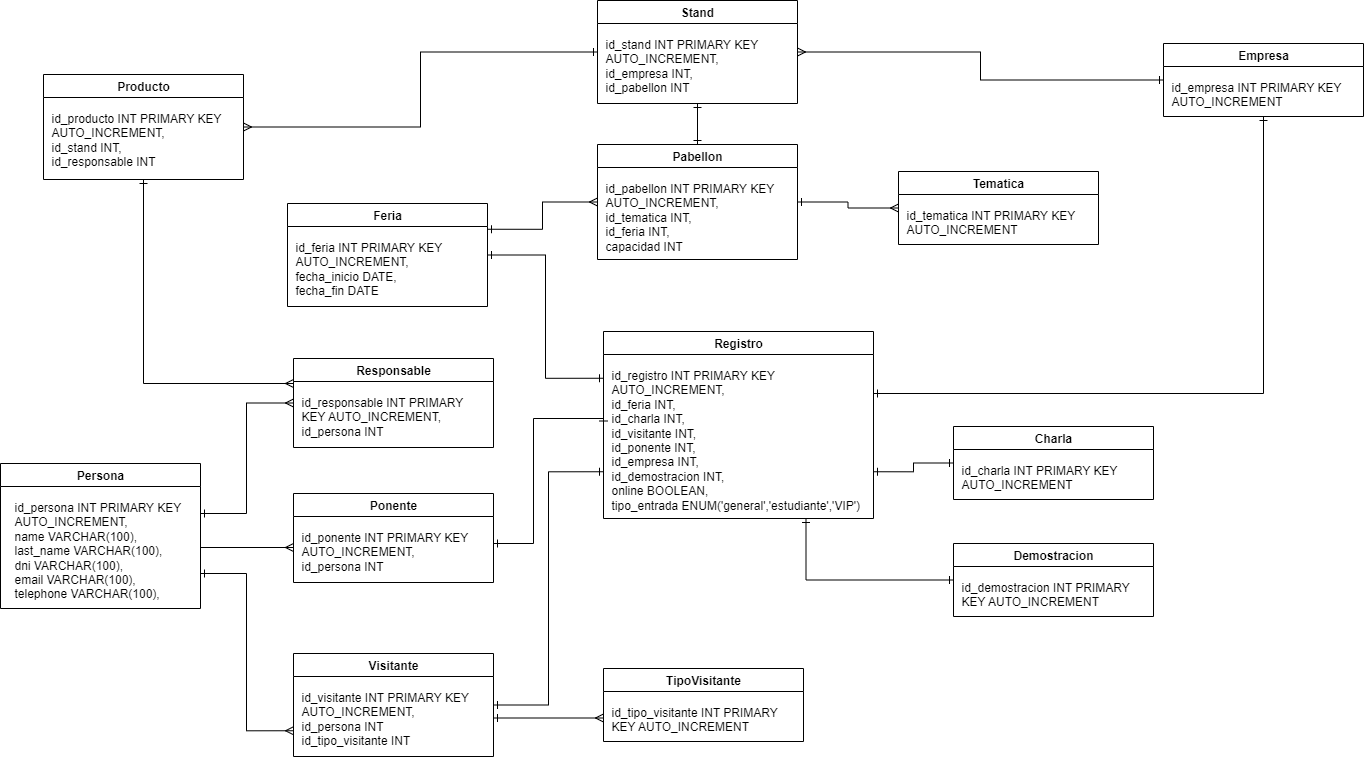

The diagram above was exported from draw.io. Its source (the exported page's mxGraphModel, read from the mxfile embedded in the PNG):
<mxGraphModel dx="1463" dy="565" grid="1" gridSize="10" guides="1" tooltips="1" connect="1" arrows="1" fold="1" page="1" pageScale="1" pageWidth="827" pageHeight="1169" math="0" shadow="0">
  <root>
    <mxCell id="0" />
    <mxCell id="1" parent="0" />
    <mxCell id="TCf9fmZLsn5SqkxbDNuK-2" value="Persona" style="swimlane;whiteSpace=wrap;html=1;" vertex="1" parent="1">
      <mxGeometry x="-53" y="690" width="200" height="145" as="geometry" />
    </mxCell>
    <mxCell id="TCf9fmZLsn5SqkxbDNuK-3" value="id_persona INT PRIMARY KEY AUTO_INCREMENT,&lt;div&gt;name VARCHAR(100),&lt;/div&gt;&lt;div&gt;last_name&amp;nbsp;&lt;span style=&quot;background-color: transparent;&quot;&gt;VARCHAR(100),&lt;/span&gt;&lt;/div&gt;&lt;div&gt;dni VARCHAR(100),&lt;span style=&quot;background-color: transparent;&quot;&gt;&lt;br&gt;&lt;/span&gt;&lt;/div&gt;&lt;div&gt;email VARCHAR(100),&lt;br&gt;&lt;/div&gt;&lt;div&gt;telephone VARCHAR(100),&lt;br&gt;&lt;/div&gt;" style="text;html=1;align=left;verticalAlign=top;whiteSpace=wrap;rounded=0;" vertex="1" parent="TCf9fmZLsn5SqkxbDNuK-2">
      <mxGeometry x="12" y="30" width="188" height="108" as="geometry" />
    </mxCell>
    <mxCell id="TCf9fmZLsn5SqkxbDNuK-36" style="edgeStyle=orthogonalEdgeStyle;rounded=0;orthogonalLoop=1;jettySize=auto;html=1;entryX=0;entryY=0.5;entryDx=0;entryDy=0;endArrow=ERmany;endFill=0;startArrow=ERone;startFill=0;" edge="1" parent="1">
      <mxGeometry relative="1" as="geometry">
        <mxPoint x="440" y="944.5" as="sourcePoint" />
        <mxPoint x="550" y="944.5" as="targetPoint" />
      </mxGeometry>
    </mxCell>
    <mxCell id="TCf9fmZLsn5SqkxbDNuK-37" style="edgeStyle=orthogonalEdgeStyle;rounded=0;orthogonalLoop=1;jettySize=auto;html=1;entryX=0;entryY=0.75;entryDx=0;entryDy=0;endArrow=ERone;endFill=0;startArrow=ERone;startFill=0;" edge="1" parent="1" source="TCf9fmZLsn5SqkxbDNuK-4" target="TCf9fmZLsn5SqkxbDNuK-13">
      <mxGeometry relative="1" as="geometry" />
    </mxCell>
    <mxCell id="TCf9fmZLsn5SqkxbDNuK-4" value="Visitante" style="swimlane;whiteSpace=wrap;html=1;" vertex="1" parent="1">
      <mxGeometry x="240" y="880" width="200" height="103" as="geometry" />
    </mxCell>
    <mxCell id="TCf9fmZLsn5SqkxbDNuK-5" value="id_visitante INT PRIMARY KEY AUTO_INCREMENT,&lt;div&gt;&lt;span style=&quot;background-color: transparent;&quot;&gt;id_persona INT&lt;/span&gt;&lt;/div&gt;&lt;div&gt;id_tipo_visitante INT&lt;/div&gt;" style="text;html=1;align=left;verticalAlign=top;whiteSpace=wrap;rounded=0;" vertex="1" parent="TCf9fmZLsn5SqkxbDNuK-4">
      <mxGeometry x="6" y="30" width="188" height="66" as="geometry" />
    </mxCell>
    <mxCell id="TCf9fmZLsn5SqkxbDNuK-6" value="Ponente" style="swimlane;whiteSpace=wrap;html=1;" vertex="1" parent="1">
      <mxGeometry x="240" y="720" width="200" height="89" as="geometry" />
    </mxCell>
    <mxCell id="TCf9fmZLsn5SqkxbDNuK-7" value="id_ponente INT PRIMARY KEY AUTO_INCREMENT,&lt;div&gt;&lt;span style=&quot;background-color: transparent;&quot;&gt;id_persona INT&lt;/span&gt;&lt;/div&gt;" style="text;html=1;align=left;verticalAlign=top;whiteSpace=wrap;rounded=0;" vertex="1" parent="TCf9fmZLsn5SqkxbDNuK-6">
      <mxGeometry x="6" y="30" width="188" height="52" as="geometry" />
    </mxCell>
    <mxCell id="TCf9fmZLsn5SqkxbDNuK-41" style="edgeStyle=orthogonalEdgeStyle;rounded=0;orthogonalLoop=1;jettySize=auto;html=1;entryX=0.5;entryY=1;entryDx=0;entryDy=0;endArrow=ERone;endFill=0;startArrow=ERmany;startFill=0;" edge="1" parent="1" source="TCf9fmZLsn5SqkxbDNuK-9" target="TCf9fmZLsn5SqkxbDNuK-23">
      <mxGeometry relative="1" as="geometry">
        <Array as="points">
          <mxPoint x="90" y="610" />
        </Array>
      </mxGeometry>
    </mxCell>
    <mxCell id="TCf9fmZLsn5SqkxbDNuK-9" value="Responsable" style="swimlane;whiteSpace=wrap;html=1;" vertex="1" parent="1">
      <mxGeometry x="240" y="585" width="200" height="89" as="geometry" />
    </mxCell>
    <mxCell id="TCf9fmZLsn5SqkxbDNuK-10" value="id_responsable INT PRIMARY KEY AUTO_INCREMENT,&lt;div&gt;&lt;span style=&quot;background-color: transparent;&quot;&gt;id_persona INT&lt;/span&gt;&lt;/div&gt;" style="text;html=1;align=left;verticalAlign=top;whiteSpace=wrap;rounded=0;" vertex="1" parent="TCf9fmZLsn5SqkxbDNuK-9">
      <mxGeometry x="6" y="30" width="188" height="52" as="geometry" />
    </mxCell>
    <mxCell id="TCf9fmZLsn5SqkxbDNuK-11" value="TipoVisitante" style="swimlane;whiteSpace=wrap;html=1;" vertex="1" parent="1">
      <mxGeometry x="550" y="895" width="200" height="73" as="geometry" />
    </mxCell>
    <mxCell id="TCf9fmZLsn5SqkxbDNuK-12" value="id_tipo_visitante INT PRIMARY KEY AUTO_INCREMENT" style="text;html=1;align=left;verticalAlign=top;whiteSpace=wrap;rounded=0;" vertex="1" parent="TCf9fmZLsn5SqkxbDNuK-11">
      <mxGeometry x="6" y="30" width="188" height="36" as="geometry" />
    </mxCell>
    <mxCell id="TCf9fmZLsn5SqkxbDNuK-13" value="Registro" style="swimlane;whiteSpace=wrap;html=1;" vertex="1" parent="1">
      <mxGeometry x="550" y="558" width="270" height="187" as="geometry" />
    </mxCell>
    <mxCell id="TCf9fmZLsn5SqkxbDNuK-14" value="id_registro INT PRIMARY KEY AUTO_INCREMENT,&lt;div&gt;id_feria INT,&lt;/div&gt;&lt;div&gt;id_charla INT,&lt;/div&gt;&lt;div&gt;id_visitante INT,&lt;/div&gt;&lt;div&gt;id_ponente INT,&lt;/div&gt;&lt;div&gt;id_empresa INT,&lt;/div&gt;&lt;div&gt;id_demostracion INT,&lt;/div&gt;&lt;div&gt;online BOOLEAN,&lt;/div&gt;&lt;div&gt;tipo_entrada ENUM('general','estudiante','VIP')&lt;br&gt;&lt;/div&gt;&lt;div&gt;&lt;span style=&quot;color: rgba(0, 0, 0, 0); font-family: monospace; font-size: 0px; text-wrap: nowrap;&quot;&gt;%3CmxGraphModel%3E%3Croot%3E%3CmxCell%20id%3D%220%22%2F%3E%3CmxCell%20id%3D%221%22%20parent%3D%220%22%2F%3E%3CmxCell%20id%3D%222%22%20value%3D%22Registro%22%20style%3D%22swimlane%3BwhiteSpace%3Dwrap%3Bhtml%3D1%3B%22%20vertex%3D%221%22%20parent%3D%221%22%3E%3CmxGeometry%20x%3D%22550%22%20y%3D%22558%22%20width%3D%22200%22%20height%3D%22175%22%20as%3D%22geometry%22%2F%3E%3C%2FmxCell%3E%3CmxCell%20id%3D%223%22%20value%3D%22id_registro%20INT%20PRIMARY%20KEY%20AUTO_INCREMENT%2C%26lt%3Bdiv%26gt%3Bid_feria%20INT%2C%26lt%3B%2Fdiv%26gt%3B%26lt%3Bdiv%26gt%3Bid_charla%20INT%2C%26lt%3B%2Fdiv%26gt%3B%26lt%3Bdiv%26gt%3Bid_visitante%20INT%2C%26lt%3B%2Fdiv%26gt%3B%26lt%3Bdiv%26gt%3Bid_ponente%20INT%2C%26lt%3B%2Fdiv%26gt%3B%26lt%3Bdiv%26gt%3Bid_empresa%20INT%2C%26lt%3B%2Fdiv%26gt%3B%26lt%3Bdiv%26gt%3Bid_demostracion%20INT%2C%26lt%3B%2Fdiv%26gt%3B%26lt%3Bdiv%26gt%3Bonline%20BOOLEAN%26lt%3B%2Fdiv%26gt%3B%22%20style%3D%22text%3Bhtml%3D1%3Balign%3Dleft%3BverticalAlign%3Dtop%3BwhiteSpace%3Dwrap%3Brounded%3D0%3B%22%20vertex%3D%221%22%20parent%3D%222%22%3E%3CmxGeometry%20x%3D%226%22%20y%3D%2230%22%20width%3D%22188%22%20height%3D%22138%22%20as%3D%22geometry%22%2F%3E%3C%2FmxCell%3E%3C%2Froot%3E%3C%2FmxGraphModel%3Etipo_entrada ENUM('general','estudiante','VIP')SS&lt;/span&gt;&lt;br&gt;&lt;/div&gt;" style="text;html=1;align=left;verticalAlign=top;whiteSpace=wrap;rounded=0;" vertex="1" parent="TCf9fmZLsn5SqkxbDNuK-13">
      <mxGeometry x="6" y="30" width="258" height="150" as="geometry" />
    </mxCell>
    <mxCell id="TCf9fmZLsn5SqkxbDNuK-39" style="edgeStyle=orthogonalEdgeStyle;rounded=0;orthogonalLoop=1;jettySize=auto;html=1;entryX=0.75;entryY=1;entryDx=0;entryDy=0;startArrow=ERone;startFill=0;endArrow=ERone;endFill=0;" edge="1" parent="1" source="TCf9fmZLsn5SqkxbDNuK-15" target="TCf9fmZLsn5SqkxbDNuK-13">
      <mxGeometry relative="1" as="geometry" />
    </mxCell>
    <mxCell id="TCf9fmZLsn5SqkxbDNuK-15" value="Demostracion" style="swimlane;whiteSpace=wrap;html=1;" vertex="1" parent="1">
      <mxGeometry x="900" y="770" width="200" height="73" as="geometry" />
    </mxCell>
    <mxCell id="TCf9fmZLsn5SqkxbDNuK-16" value="id_demostracion INT PRIMARY KEY AUTO_INCREMENT" style="text;html=1;align=left;verticalAlign=top;whiteSpace=wrap;rounded=0;" vertex="1" parent="TCf9fmZLsn5SqkxbDNuK-15">
      <mxGeometry x="6" y="30" width="188" height="36" as="geometry" />
    </mxCell>
    <mxCell id="TCf9fmZLsn5SqkxbDNuK-40" style="edgeStyle=orthogonalEdgeStyle;rounded=0;orthogonalLoop=1;jettySize=auto;html=1;entryX=1;entryY=0.75;entryDx=0;entryDy=0;startArrow=ERone;startFill=0;endArrow=ERone;endFill=0;" edge="1" parent="1" source="TCf9fmZLsn5SqkxbDNuK-17" target="TCf9fmZLsn5SqkxbDNuK-13">
      <mxGeometry relative="1" as="geometry" />
    </mxCell>
    <mxCell id="TCf9fmZLsn5SqkxbDNuK-17" value="Charla" style="swimlane;whiteSpace=wrap;html=1;" vertex="1" parent="1">
      <mxGeometry x="900" y="653" width="200" height="73" as="geometry" />
    </mxCell>
    <mxCell id="TCf9fmZLsn5SqkxbDNuK-18" value="id_charla INT PRIMARY KEY AUTO_INCREMENT" style="text;html=1;align=left;verticalAlign=top;whiteSpace=wrap;rounded=0;" vertex="1" parent="TCf9fmZLsn5SqkxbDNuK-17">
      <mxGeometry x="6" y="30" width="188" height="36" as="geometry" />
    </mxCell>
    <mxCell id="TCf9fmZLsn5SqkxbDNuK-44" style="edgeStyle=orthogonalEdgeStyle;rounded=0;orthogonalLoop=1;jettySize=auto;html=1;exitX=0.5;exitY=1;exitDx=0;exitDy=0;entryX=0.5;entryY=0;entryDx=0;entryDy=0;startArrow=ERone;startFill=0;endArrow=ERone;endFill=0;" edge="1" parent="1" source="TCf9fmZLsn5SqkxbDNuK-21" target="TCf9fmZLsn5SqkxbDNuK-27">
      <mxGeometry relative="1" as="geometry" />
    </mxCell>
    <mxCell id="TCf9fmZLsn5SqkxbDNuK-47" style="edgeStyle=orthogonalEdgeStyle;rounded=0;orthogonalLoop=1;jettySize=auto;html=1;exitX=1;exitY=0.5;exitDx=0;exitDy=0;entryX=0;entryY=0.5;entryDx=0;entryDy=0;startArrow=ERmany;startFill=0;endArrow=ERone;endFill=0;" edge="1" parent="1" source="TCf9fmZLsn5SqkxbDNuK-21" target="TCf9fmZLsn5SqkxbDNuK-25">
      <mxGeometry relative="1" as="geometry" />
    </mxCell>
    <mxCell id="TCf9fmZLsn5SqkxbDNuK-21" value="Stand" style="swimlane;whiteSpace=wrap;html=1;" vertex="1" parent="1">
      <mxGeometry x="544" y="227" width="200" height="103" as="geometry" />
    </mxCell>
    <mxCell id="TCf9fmZLsn5SqkxbDNuK-22" value="id_stand INT PRIMARY KEY AUTO_INCREMENT,&lt;div&gt;&lt;span style=&quot;background-color: transparent;&quot;&gt;id_empresa INT,&lt;/span&gt;&lt;/div&gt;&lt;div&gt;id_pabellon INT&lt;span style=&quot;background-color: transparent;&quot;&gt;&lt;br&gt;&lt;/span&gt;&lt;/div&gt;" style="text;html=1;align=left;verticalAlign=top;whiteSpace=wrap;rounded=0;" vertex="1" parent="TCf9fmZLsn5SqkxbDNuK-21">
      <mxGeometry x="6" y="30" width="188" height="66" as="geometry" />
    </mxCell>
    <mxCell id="TCf9fmZLsn5SqkxbDNuK-48" style="edgeStyle=orthogonalEdgeStyle;rounded=0;orthogonalLoop=1;jettySize=auto;html=1;exitX=1;exitY=0.5;exitDx=0;exitDy=0;entryX=0;entryY=0.5;entryDx=0;entryDy=0;startArrow=ERmany;startFill=0;endArrow=ERone;endFill=0;" edge="1" parent="1" source="TCf9fmZLsn5SqkxbDNuK-23" target="TCf9fmZLsn5SqkxbDNuK-21">
      <mxGeometry relative="1" as="geometry" />
    </mxCell>
    <mxCell id="TCf9fmZLsn5SqkxbDNuK-23" value="Producto" style="swimlane;whiteSpace=wrap;html=1;" vertex="1" parent="1">
      <mxGeometry x="-10" y="301" width="200" height="105" as="geometry" />
    </mxCell>
    <mxCell id="TCf9fmZLsn5SqkxbDNuK-24" value="id_producto INT PRIMARY KEY AUTO_INCREMENT,&lt;div&gt;&lt;span style=&quot;background-color: transparent;&quot;&gt;id_stand INT,&lt;/span&gt;&lt;/div&gt;&lt;div&gt;id_responsable INT&lt;span style=&quot;background-color: transparent;&quot;&gt;&lt;br&gt;&lt;/span&gt;&lt;/div&gt;" style="text;html=1;align=left;verticalAlign=top;whiteSpace=wrap;rounded=0;" vertex="1" parent="TCf9fmZLsn5SqkxbDNuK-23">
      <mxGeometry x="6" y="30" width="188" height="68" as="geometry" />
    </mxCell>
    <mxCell id="TCf9fmZLsn5SqkxbDNuK-43" style="edgeStyle=orthogonalEdgeStyle;rounded=0;orthogonalLoop=1;jettySize=auto;html=1;startArrow=ERone;startFill=0;endArrow=ERone;endFill=0;exitX=0.5;exitY=1;exitDx=0;exitDy=0;" edge="1" parent="1" source="TCf9fmZLsn5SqkxbDNuK-25">
      <mxGeometry relative="1" as="geometry">
        <mxPoint x="820" y="620" as="targetPoint" />
        <Array as="points">
          <mxPoint x="1210" y="620" />
          <mxPoint x="820" y="620" />
        </Array>
      </mxGeometry>
    </mxCell>
    <mxCell id="TCf9fmZLsn5SqkxbDNuK-25" value="Empresa" style="swimlane;whiteSpace=wrap;html=1;" vertex="1" parent="1">
      <mxGeometry x="1110" y="270" width="200" height="73" as="geometry" />
    </mxCell>
    <mxCell id="TCf9fmZLsn5SqkxbDNuK-26" value="id_empresa INT PRIMARY KEY AUTO_INCREMENT" style="text;html=1;align=left;verticalAlign=top;whiteSpace=wrap;rounded=0;" vertex="1" parent="TCf9fmZLsn5SqkxbDNuK-25">
      <mxGeometry x="6" y="30" width="188" height="36" as="geometry" />
    </mxCell>
    <mxCell id="TCf9fmZLsn5SqkxbDNuK-45" style="edgeStyle=orthogonalEdgeStyle;rounded=0;orthogonalLoop=1;jettySize=auto;html=1;exitX=1;exitY=0.5;exitDx=0;exitDy=0;entryX=0;entryY=0.5;entryDx=0;entryDy=0;startArrow=ERone;startFill=0;endArrow=ERmany;endFill=0;" edge="1" parent="1" source="TCf9fmZLsn5SqkxbDNuK-27" target="TCf9fmZLsn5SqkxbDNuK-29">
      <mxGeometry relative="1" as="geometry" />
    </mxCell>
    <mxCell id="TCf9fmZLsn5SqkxbDNuK-27" value="Pabellon" style="swimlane;whiteSpace=wrap;html=1;" vertex="1" parent="1">
      <mxGeometry x="544" y="371" width="200" height="115" as="geometry" />
    </mxCell>
    <mxCell id="TCf9fmZLsn5SqkxbDNuK-28" value="id_pabellon INT PRIMARY KEY AUTO_INCREMENT,&lt;div&gt;&lt;span style=&quot;background-color: transparent;&quot;&gt;id_tematica INT,&lt;/span&gt;&lt;/div&gt;&lt;div&gt;id_feria INT,&lt;span style=&quot;background-color: transparent;&quot;&gt;&lt;br&gt;&lt;/span&gt;&lt;/div&gt;&lt;div&gt;capacidad INT&lt;/div&gt;" style="text;html=1;align=left;verticalAlign=top;whiteSpace=wrap;rounded=0;" vertex="1" parent="TCf9fmZLsn5SqkxbDNuK-27">
      <mxGeometry x="6" y="30" width="188" height="78" as="geometry" />
    </mxCell>
    <mxCell id="TCf9fmZLsn5SqkxbDNuK-29" value="Tematica" style="swimlane;whiteSpace=wrap;html=1;" vertex="1" parent="1">
      <mxGeometry x="845" y="398" width="200" height="73" as="geometry" />
    </mxCell>
    <mxCell id="TCf9fmZLsn5SqkxbDNuK-30" value="id_tematica INT PRIMARY KEY AUTO_INCREMENT" style="text;html=1;align=left;verticalAlign=top;whiteSpace=wrap;rounded=0;" vertex="1" parent="TCf9fmZLsn5SqkxbDNuK-29">
      <mxGeometry x="6" y="30" width="188" height="36" as="geometry" />
    </mxCell>
    <mxCell id="TCf9fmZLsn5SqkxbDNuK-42" style="edgeStyle=orthogonalEdgeStyle;rounded=0;orthogonalLoop=1;jettySize=auto;html=1;entryX=0;entryY=0.25;entryDx=0;entryDy=0;startArrow=ERone;startFill=0;endArrow=ERone;endFill=0;" edge="1" parent="1" source="TCf9fmZLsn5SqkxbDNuK-31" target="TCf9fmZLsn5SqkxbDNuK-13">
      <mxGeometry relative="1" as="geometry" />
    </mxCell>
    <mxCell id="TCf9fmZLsn5SqkxbDNuK-46" style="edgeStyle=orthogonalEdgeStyle;rounded=0;orthogonalLoop=1;jettySize=auto;html=1;exitX=1;exitY=0.25;exitDx=0;exitDy=0;entryX=0;entryY=0.5;entryDx=0;entryDy=0;startArrow=ERone;startFill=0;endArrow=ERmany;endFill=0;" edge="1" parent="1" source="TCf9fmZLsn5SqkxbDNuK-31" target="TCf9fmZLsn5SqkxbDNuK-27">
      <mxGeometry relative="1" as="geometry">
        <mxPoint x="540" y="430" as="targetPoint" />
      </mxGeometry>
    </mxCell>
    <mxCell id="TCf9fmZLsn5SqkxbDNuK-31" value="Feria" style="swimlane;whiteSpace=wrap;html=1;" vertex="1" parent="1">
      <mxGeometry x="234" y="430" width="200" height="103" as="geometry" />
    </mxCell>
    <mxCell id="TCf9fmZLsn5SqkxbDNuK-32" value="id_feria INT PRIMARY KEY AUTO_INCREMENT,&lt;div&gt;fecha_inicio DATE,&lt;/div&gt;&lt;div&gt;fecha_fin DATE&lt;/div&gt;" style="text;html=1;align=left;verticalAlign=top;whiteSpace=wrap;rounded=0;" vertex="1" parent="TCf9fmZLsn5SqkxbDNuK-31">
      <mxGeometry x="6" y="30" width="188" height="66" as="geometry" />
    </mxCell>
    <mxCell id="TCf9fmZLsn5SqkxbDNuK-33" style="edgeStyle=orthogonalEdgeStyle;rounded=0;orthogonalLoop=1;jettySize=auto;html=1;entryX=0;entryY=0.5;entryDx=0;entryDy=0;endArrow=ERmany;endFill=0;startArrow=ERone;startFill=0;" edge="1" parent="1" source="TCf9fmZLsn5SqkxbDNuK-3" target="TCf9fmZLsn5SqkxbDNuK-9">
      <mxGeometry relative="1" as="geometry">
        <Array as="points">
          <mxPoint x="193" y="740" />
          <mxPoint x="193" y="629" />
        </Array>
      </mxGeometry>
    </mxCell>
    <mxCell id="TCf9fmZLsn5SqkxbDNuK-34" style="edgeStyle=orthogonalEdgeStyle;rounded=0;orthogonalLoop=1;jettySize=auto;html=1;endArrow=ERmany;endFill=0;" edge="1" parent="1" source="TCf9fmZLsn5SqkxbDNuK-3">
      <mxGeometry relative="1" as="geometry">
        <mxPoint x="240" y="774" as="targetPoint" />
      </mxGeometry>
    </mxCell>
    <mxCell id="TCf9fmZLsn5SqkxbDNuK-35" style="edgeStyle=orthogonalEdgeStyle;rounded=0;orthogonalLoop=1;jettySize=auto;html=1;entryX=0;entryY=0.75;entryDx=0;entryDy=0;startArrow=ERone;startFill=0;endArrow=ERmany;endFill=0;" edge="1" parent="1" source="TCf9fmZLsn5SqkxbDNuK-3" target="TCf9fmZLsn5SqkxbDNuK-4">
      <mxGeometry relative="1" as="geometry">
        <Array as="points">
          <mxPoint x="193" y="800" />
          <mxPoint x="193" y="957" />
        </Array>
      </mxGeometry>
    </mxCell>
    <mxCell id="TCf9fmZLsn5SqkxbDNuK-38" style="edgeStyle=orthogonalEdgeStyle;rounded=0;orthogonalLoop=1;jettySize=auto;html=1;entryX=0;entryY=0.5;entryDx=0;entryDy=0;startArrow=ERone;startFill=0;endArrow=ERone;endFill=0;" edge="1" parent="1" target="TCf9fmZLsn5SqkxbDNuK-13">
      <mxGeometry relative="1" as="geometry">
        <mxPoint x="440" y="770" as="sourcePoint" />
        <Array as="points">
          <mxPoint x="480" y="770" />
          <mxPoint x="480" y="645" />
        </Array>
      </mxGeometry>
    </mxCell>
  </root>
</mxGraphModel>